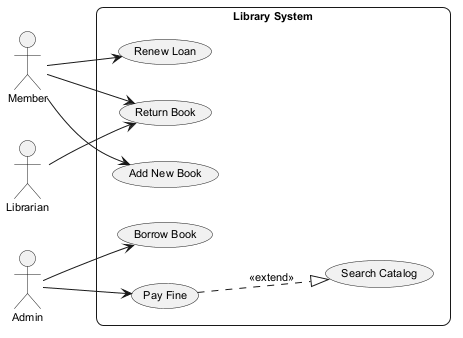

The diagram above was rendered by PlantUML. Its source (embedded in the PNG):
@startuml
skinparam backgroundColor #FFFFFF
skinparam roundCorner 15
skinparam defaultFontSize 11
left to right direction
actor "Member" as M
actor "Librarian" as L
actor "Admin" as A
rectangle "Library System" {
  usecase "Borrow Book" as UC_BorrowBook
  usecase "Return Book" as UC_ReturnBook
  usecase "Search Catalog" as UC_SearchCatalog
  usecase "Renew Loan" as UC_RenewLoan
  usecase "Add New Book" as UC_AddNewBook
  usecase "Pay Fine" as UC_PayFine
}
M --> UC_AddNewBook
M --> UC_RenewLoan
M --> UC_ReturnBook
L --> UC_ReturnBook
A --> UC_BorrowBook
A --> UC_PayFine
UC_PayFine ..|> UC_SearchCatalog : <<extend>>
@enduml